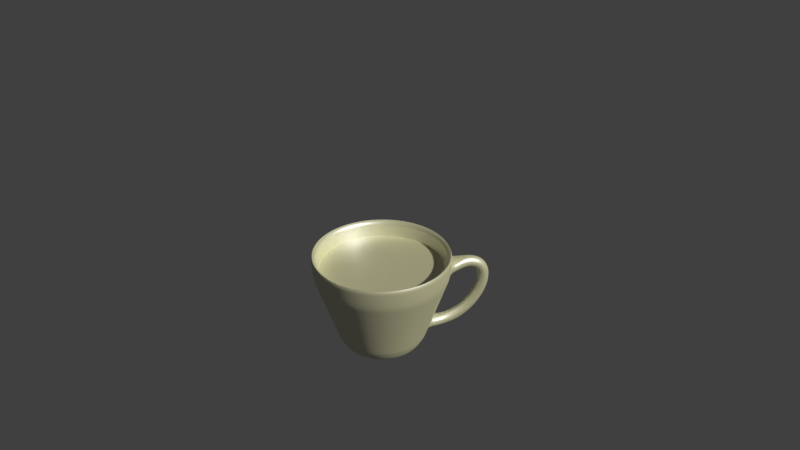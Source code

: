 # Source: Kopi.blend  (saved by Blender 2.79.0; exported with 4.5.12 LTS)
import bpy
from mathutils import Matrix  # noqa: F401  (used for matrix-valued properties, if any)

bpy.ops.wm.read_factory_settings(use_empty=True)
scene = bpy.context.scene
scene.name = 'Scene'

# ---- collections
col_collection_1 = bpy.data.collections.new('Collection 1'); scene.collection.children.link(col_collection_1)

# ---- materials (node trees are filled in below, after node groups)
mat_material_001 = bpy.data.materials.new('Material.001')
mat_material_001.alpha_threshold = 0.0
mat_material_001.roughness = 0.5

# ---- material node trees
mat_material_001.use_nodes = True; mat_material_001.node_tree.nodes.clear()
_N = mat_material_001.node_tree.nodes; _L = mat_material_001.node_tree.links
n0 = _N.new('ShaderNodeOutputMaterial'); n0.name = 'Material Output'; n0.location = (460, 300)
n1 = _N.new('ShaderNodeBsdfDiffuse'); n1.name = 'Diffuse BSDF'; n1.location = (10, 300)
n1.inputs[0].default_value = (0.8, 0.7726, 0.4214, 1.0)
n2 = _N.new('ShaderNodeMixShader'); n2.name = 'Mix Shader'; n2.location = (240, 317)
n3 = _N.new('ShaderNodeBsdfAnisotropic'); n3.name = 'Glossy BSDF'; n3.location = (25, 158)
n3.distribution = 'GGX'
n3.inputs[1].default_value = 0.4472
_L.new(n1.outputs[0], n2.inputs[1])
_L.new(n2.outputs[0], n0.inputs[0])
_L.new(n3.outputs[0], n2.inputs[2])
n0.is_active_output = True

# ---- world
world_world = bpy.data.worlds.new('World'); scene.world = world_world
world_world.color = (0.05088, 0.05088, 0.05088)
world_world.use_sun_shadow = False
world_world.sun_shadow_jitter_overblur = 0.0
world_world.cycles.sampling_method = 'MANUAL'

# ---- cameras
cam_camera = bpy.data.cameras.new('Camera')
cam_camera.clip_end = 100.0
cam_camera.lens = 35.0
cam_camera.sensor_width = 32.0
cam_camera.sensor_height = 18.0
cam_camera.ortho_scale = 7.314
cam_camera.dof.focus_distance = 0.0

# ---- meshes
me_circle_001 = bpy.data.meshes.new('Circle.001')
me_circle_001.from_pydata([(3.068e-09, 1.026, 0.0), (-0.2001, 1.006, 0.0), (-0.3926, 0.9478, 0.0), (-0.5699, 0.853, 0.0), (-0.7254, 0.7254, 0.0), (-0.853, 0.5699, 0.0), (-0.9478, 0.3926, 0.0), (-1.006, 0.2001, 0.0), (-1.026, 7.009e-08, 0.0), (-1.006, -0.2001, 0.0), (-0.9478, -0.3926, 0.0), (-0.853, -0.5699, 0.0), (-0.7254, -0.7254, 0.0), (-0.5699, -0.853, 0.0), (-0.3926, -0.9478, 0.0), (-0.2001, -1.006, 0.0), (3.373e-07, -1.026, 0.0), (0.2001, -1.006, 0.0), (0.3926, -0.9478, 0.0), (0.5699, -0.853, 0.0), (0.7254, -0.7254, 0.0), (0.853, -0.5699, 0.0), (0.9478, -0.3926, 0.0), (1.006, -0.2001, 0.0), (1.026, 9.832e-07, 0.0), (1.006, 0.2001, 0.0), (0.9478, 0.3926, 0.0), (0.853, 0.5699, 0.0), (0.7254, 0.7254, 0.0), (0.5699, 0.853, 0.0), (0.3926, 0.9478, 0.0), (0.2001, 1.006, 0.0), (-9.593e-08, 3.008e-07, 0.0), (-0.1719, 0.8643, -0.3135), (-1.622e-08, 0.8813, -0.3135), (-0.3372, 0.8142, -0.3135), (-0.4896, 0.7327, -0.3135), (-0.6231, 0.6231, -0.3135), (-0.7327, 0.4896, -0.3135), (-0.8142, 0.3372, -0.3135), (-0.8643, 0.1719, -0.3135), (-0.8813, 1.008e-07, -0.3135), (-0.8643, -0.1719, -0.3135), (-0.8142, -0.3372, -0.3135), (-0.7327, -0.4896, -0.3135), (-0.6231, -0.6231, -0.3135), (-0.4896, -0.7327, -0.3135), (-0.3372, -0.8142, -0.3135), (-0.1719, -0.8643, -0.3135), (2.709e-07, -0.8813, -0.3135), (0.1719, -0.8643, -0.3135), (0.3372, -0.8142, -0.3135), (0.4896, -0.7327, -0.3135), (0.6231, -0.6231, -0.3135), (0.7327, -0.4896, -0.3135), (0.8142, -0.3372, -0.3135), (0.8643, -0.1719, -0.3135), (0.8813, 8.852e-07, -0.3135), (0.8643, 0.1719, -0.3135), (0.8142, 0.3372, -0.3135), (0.7327, 0.4896, -0.3135), (0.6231, 0.6231, -0.3135), (0.4896, 0.7327, -0.3135), (0.3372, 0.8142, -0.3135), (0.1719, 0.8643, -0.3135), (-1.013e-07, 2.99e-07, -0.3135)], [], [(9, 32, 8), (23, 32, 22), (10, 32, 9), (24, 32, 23), (11, 32, 10), (25, 32, 24), (12, 32, 11), (26, 32, 25), (13, 32, 12), (27, 32, 26), (14, 32, 13), (1, 32, 0), (28, 32, 27), (15, 32, 14), (2, 32, 1), (29, 32, 28), (16, 32, 15), (3, 32, 2), (30, 32, 29), (17, 32, 16), (4, 32, 3), (31, 32, 30), (18, 32, 17), (5, 32, 4), (0, 32, 31), (19, 32, 18), (6, 32, 5), (20, 32, 19), (7, 32, 6), (21, 32, 20), (8, 32, 7), (22, 32, 21), (42, 41, 65), (56, 55, 65), (43, 42, 65), (57, 56, 65), (44, 43, 65), (58, 57, 65), (45, 44, 65), (59, 58, 65), (46, 45, 65), (60, 59, 65), (47, 46, 65), (33, 34, 65), (61, 60, 65), (48, 47, 65), (35, 33, 65), (62, 61, 65), (49, 48, 65), (36, 35, 65), (63, 62, 65), (50, 49, 65), (37, 36, 65), (64, 63, 65), (51, 50, 65), (38, 37, 65), (34, 64, 65), (52, 51, 65), (39, 38, 65), (53, 52, 65), (40, 39, 65), (54, 53, 65), (41, 40, 65), (55, 54, 65), (25, 24, 57, 58), (12, 11, 44, 45), (26, 25, 58, 59), (13, 12, 45, 46), (27, 26, 59, 60), (14, 13, 46, 47), (1, 0, 34, 33), (28, 27, 60, 61), (15, 14, 47, 48), (2, 1, 33, 35), (29, 28, 61, 62), (16, 15, 48, 49), (3, 2, 35, 36), (30, 29, 62, 63), (17, 16, 49, 50), (4, 3, 36, 37), (31, 30, 63, 64), (18, 17, 50, 51), (5, 4, 37, 38), (0, 31, 64, 34), (19, 18, 51, 52), (6, 5, 38, 39), (20, 19, 52, 53), (7, 6, 39, 40), (21, 20, 53, 54), (8, 7, 40, 41), (22, 21, 54, 55), (9, 8, 41, 42), (23, 22, 55, 56), (10, 9, 42, 43), (24, 23, 56, 57), (11, 10, 43, 44)])
_uv = me_circle_001.uv_layers.new(name='UVMap')
_uv.uv.foreach_set('vector', [0.2499, 0.4253, 0.4949, 0.4903, 0.2451, 0.4903, 0.74, 0.4253, 0.4949, 0.4903, 0.7258, 0.3628, 0.2641, 0.3628, 0.4949, 0.4903, 0.2499, 0.4253, 0.7448, 0.4903, 0.4949, 0.4903, 0.74, 0.4253, 0.2872, 0.3052, 0.4949, 0.4903, 0.2641, 0.3628, 0.74, 0.5553, 0.4949, 0.4903, 0.7448, 0.4903, 0.3182, 0.2547, 0.4949, 0.4903, 0.2872, 0.3052, 0.7258, 0.6178, 0.4949, 0.4903, 0.74, 0.5553, 0.3561, 0.2133, 0.4949, 0.4903, 0.3182, 0.2547, 0.7027, 0.6754, 0.4949, 0.4903, 0.7258, 0.6178, 0.3993, 0.1825, 0.4949, 0.4903, 0.3561, 0.2133, 0.4462, 0.817, 0.4949, 0.4903, 0.4949, 0.8234, 0.6716, 0.7259, 0.4949, 0.4903, 0.7027, 0.6754, 0.4462, 0.1635, 0.4949, 0.4903, 0.3993, 0.1825, 0.3993, 0.7981, 0.4949, 0.4903, 0.4462, 0.817, 0.6337, 0.7673, 0.4949, 0.4903, 0.6716, 0.7259, 0.4949, 0.1571, 0.4949, 0.4903, 0.4462, 0.1635, 0.3561, 0.7673, 0.4949, 0.4903, 0.3993, 0.7981, 0.5905, 0.7981, 0.4949, 0.4903, 0.6337, 0.7673, 0.5437, 0.1635, 0.4949, 0.4903, 0.4949, 0.1571, 0.3182, 0.7259, 0.4949, 0.4903, 0.3561, 0.7673, 0.5437, 0.817, 0.4949, 0.4903, 0.5905, 0.7981, 0.5905, 0.1825, 0.4949, 0.4903, 0.5437, 0.1635, 0.2872, 0.6754, 0.4949, 0.4903, 0.3182, 0.7259, 0.4949, 0.8234, 0.4949, 0.4903, 0.5437, 0.817, 0.6337, 0.2133, 0.4949, 0.4903, 0.5905, 0.1825, 0.2641, 0.6178, 0.4949, 0.4903, 0.2872, 0.6754, 0.6716, 0.2547, 0.4949, 0.4903, 0.6337, 0.2133, 0.2499, 0.5553, 0.4949, 0.4903, 0.2641, 0.6178, 0.7027, 0.3052, 0.4949, 0.4903, 0.6716, 0.2547, 0.2451, 0.4903, 0.4949, 0.4903, 0.2499, 0.5553, 0.7258, 0.3628, 0.4949, 0.4903, 0.7027, 0.3052, 0.3542, 0.01921, 0.4508, 0.0, 0.5, 0.5, 0.4508, 1.0, 0.3542, 0.9808, 0.5, 0.5, 0.2632, 0.05691, 0.3542, 0.01921, 0.5, 0.5, 0.5492, 1.0, 0.4508, 1.0, 0.5, 0.5, 0.1813, 0.1116, 0.2632, 0.05691, 0.5, 0.5, 0.6458, 0.9808, 0.5492, 1.0, 0.5, 0.5, 0.1116, 0.1813, 0.1813, 0.1116, 0.5, 0.5, 0.7368, 0.9431, 0.6458, 0.9808, 0.5, 0.5, 0.05691, 0.2632, 0.1116, 0.1813, 0.5, 0.5, 0.8187, 0.8884, 0.7368, 0.9431, 0.5, 0.5, 0.01921, 0.3542, 0.05691, 0.2632, 0.5, 0.5, 0.9808, 0.3542, 1.0, 0.4508, 0.5, 0.5, 0.8884, 0.8187, 0.8187, 0.8884, 0.5, 0.5, 0.0, 0.4508, 0.01921, 0.3542, 0.5, 0.5, 0.9431, 0.2632, 0.9808, 0.3542, 0.5, 0.5, 0.9431, 0.7368, 0.8884, 0.8187, 0.5, 0.5, 0.0, 0.5492, 0.0, 0.4508, 0.5, 0.5, 0.8884, 0.1813, 0.9431, 0.2632, 0.5, 0.5, 0.9808, 0.6458, 0.9431, 0.7368, 0.5, 0.5, 0.01921, 0.6458, 0.0, 0.5492, 0.5, 0.5, 0.8187, 0.1116, 0.8884, 0.1813, 0.5, 0.5, 1.0, 0.5492, 0.9808, 0.6458, 0.5, 0.5, 0.05691, 0.7368, 0.01921, 0.6458, 0.5, 0.5, 0.7368, 0.05691, 0.8187, 0.1116, 0.5, 0.5, 1.0, 0.4508, 1.0, 0.5492, 0.5, 0.5, 0.1116, 0.8187, 0.05691, 0.7368, 0.5, 0.5, 0.6458, 0.01921, 0.7368, 0.05691, 0.5, 0.5, 0.1813, 0.8884, 0.1116, 0.8187, 0.5, 0.5, 0.5492, 1.019e-07, 0.6458, 0.01921, 0.5, 0.5, 0.2632, 0.9431, 0.1813, 0.8884, 0.5, 0.5, 0.4508, 0.0, 0.5492, 1.019e-07, 0.5, 0.5, 0.3542, 0.9808, 0.2632, 0.9431, 0.5, 0.5, 0.74, 0.5553, 0.7448, 0.4903, 0.7448, 0.4903, 0.74, 0.5553, 0.3182, 0.2547, 0.2872, 0.3052, 0.2872, 0.3052, 0.3182, 0.2547, 0.7258, 0.6178, 0.74, 0.5553, 0.74, 0.5553, 0.7258, 0.6178, 0.3561, 0.2133, 0.3182, 0.2547, 0.3182, 0.2547, 0.3561, 0.2133, 0.7027, 0.6754, 0.7258, 0.6178, 0.7258, 0.6178, 0.7027, 0.6754, 0.3993, 0.1825, 0.3561, 0.2133, 0.3561, 0.2133, 0.3993, 0.1825, 0.4462, 0.817, 0.4949, 0.8234, 0.4949, 0.8234, 0.4462, 0.817, 0.6716, 0.7259, 0.7027, 0.6754, 0.7027, 0.6754, 0.6716, 0.7259, 0.4462, 0.1635, 0.3993, 0.1825, 0.3993, 0.1825, 0.4462, 0.1635, 0.3993, 0.7981, 0.4462, 0.817, 0.4462, 0.817, 0.3993, 0.7981, 0.6337, 0.7673, 0.6716, 0.7259, 0.6716, 0.7259, 0.6337, 0.7673, 0.4949, 0.1571, 0.4462, 0.1635, 0.4462, 0.1635, 0.4949, 0.1571, 0.3561, 0.7673, 0.3993, 0.7981, 0.3993, 0.7981, 0.3561, 0.7673, 0.5905, 0.7981, 0.6337, 0.7673, 0.6337, 0.7673, 0.5905, 0.7981, 0.5437, 0.1635, 0.4949, 0.1571, 0.4949, 0.1571, 0.5437, 0.1635, 0.3182, 0.7259, 0.3561, 0.7673, 0.3561, 0.7673, 0.3182, 0.7259, 0.5437, 0.817, 0.5905, 0.7981, 0.5905, 0.7981, 0.5437, 0.817, 0.5905, 0.1825, 0.5437, 0.1635, 0.5437, 0.1635, 0.5905, 0.1825, 0.2872, 0.6754, 0.3182, 0.7259, 0.3182, 0.7259, 0.2872, 0.6754, 0.4949, 0.8234, 0.5437, 0.817, 0.5437, 0.817, 0.4949, 0.8234, 0.6337, 0.2133, 0.5905, 0.1825, 0.5905, 0.1825, 0.6337, 0.2133, 0.2641, 0.6178, 0.2872, 0.6754, 0.2872, 0.6754, 0.2641, 0.6178, 0.6716, 0.2547, 0.6337, 0.2133, 0.6337, 0.2133, 0.6716, 0.2547, 0.2499, 0.5553, 0.2641, 0.6178, 0.2641, 0.6178, 0.2499, 0.5553, 0.7027, 0.3052, 0.6716, 0.2547, 0.6716, 0.2547, 0.7027, 0.3052, 0.2451, 0.4903, 0.2499, 0.5553, 0.2499, 0.5553, 0.2451, 0.4903, 0.7258, 0.3628, 0.7027, 0.3052, 0.7027, 0.3052, 0.7258, 0.3628, 0.2499, 0.4253, 0.2451, 0.4903, 0.2451, 0.4903, 0.2499, 0.4253, 0.74, 0.4253, 0.7258, 0.3628, 0.7258, 0.3628, 0.74, 0.4253, 0.2641, 0.3628, 0.2499, 0.4253, 0.2499, 0.4253, 0.2641, 0.3628, 0.7448, 0.4903, 0.74, 0.4253, 0.74, 0.4253, 0.7448, 0.4903, 0.2872, 0.3052, 0.2641, 0.3628, 0.2641, 0.3628, 0.2872, 0.3052])
me_circle_001.materials.append(mat_material_001)
me_circle_001.use_remesh_preserve_volume = False
me_circle_001.use_remesh_preserve_attributes = False
me_circle_001.use_mirror_vertex_groups = False
me_circle_001.update()
me_cubeziercurve = bpy.data.meshes.new('CUBezierCurve')
me_cubeziercurve.from_pydata([(-0.7323, -0.3325, -0.5837), (-0.7323, 0.3291, -0.583), (-0.8515, 0.337, -0.5432), (-1.028, 0.3486, -0.4846), (-1.028, -0.3521, -0.4853), (-0.8515, -0.3404, -0.5439), (-0.7886, -0.0915, -0.03369), (-0.7886, 0.0915, -0.03369), (-0.947, 0.183, -0.03632), (-1.105, 0.0915, -0.03896), (-1.105, -0.0915, -0.03896), (-0.947, -0.183, -0.03633), (-0.762, -0.0915, 0.1713), (-0.762, 0.0915, 0.1713), (-0.9098, 0.183, 0.2284), (-1.058, 0.0915, 0.2856), (-1.058, -0.0915, 0.2856), (-0.9098, -0.183, 0.2284), (-0.687, -0.0915, 0.2831), (-0.687, 0.0915, 0.2831), (-0.7913, 0.183, 0.4024), (-0.8956, 0.0915, 0.5217), (-0.8956, -0.0915, 0.5217), (-0.7913, -0.183, 0.4024), (-0.5695, -0.0915, 0.3397), (-0.5695, 0.0915, 0.3397), (-0.6107, 0.183, 0.4928), (-0.6519, 0.0915, 0.6458), (-0.6519, -0.0915, 0.6458), (-0.6107, -0.183, 0.4928), (-0.3999, -0.0915, 0.3487), (-0.3999, 0.0915, 0.3487), (-0.3873, 0.183, 0.5066), (-0.3747, 0.0915, 0.6646), (-0.3747, -0.0915, 0.6646), (-0.3873, -0.183, 0.5066), (-0.1917, -0.0915, 0.3013), (-0.1917, 0.0915, 0.3013), (-0.1404, 0.183, 0.4513), (-0.08919, 0.0915, 0.6012), (-0.0892, -0.0915, 0.6012), (-0.1404, -0.183, 0.4513), (0.02993, -0.0915, 0.1973), (0.02993, 0.0915, 0.1973), (0.1106, 0.183, 0.3337), (0.1914, 0.0915, 0.4701), (0.1914, -0.0915, 0.4701), (0.1106, -0.183, 0.3337), (0.241, -0.0915, 0.04317), (0.241, 0.0915, 0.04317), (0.3467, 0.183, 0.1612), (0.4524, 0.0915, 0.2793), (0.4524, -0.0915, 0.2793), (0.3467, -0.183, 0.1612), (0.4202, -0.0915, -0.1523), (0.4202, 0.0915, -0.1523), (0.5484, 0.183, -0.05905), (0.6766, 0.0915, 0.03418), (0.6766, -0.0915, 0.03418), (0.5484, -0.183, -0.05905), (0.5495, -0.0915, -0.3792), (0.5495, 0.0915, -0.3792), (0.6965, 0.183, -0.32), (0.8435, 0.0915, -0.2607), (0.8435, -0.0915, -0.2607), (0.6965, -0.183, -0.32), (0.6141, -0.0915, -0.63), (0.6141, 0.0915, -0.63), (0.7718, 0.183, -0.6144), (0.9295, 0.0915, -0.5987), (0.9295, -0.0915, -0.5987), (0.7718, -0.183, -0.6144), (0.6062, -0.2433, -1.03), (0.6062, 0.2408, -1.029), (0.7768, 0.2296, -1.086), (0.8913, 0.2165, -1.152), (0.8913, -0.2187, -1.153), (0.7768, -0.2319, -1.086), (1.109, 0.8906, -2.068), (1.109, 0.891, -2.423), (1.109, 0.7557, -2.75), (1.109, 0.5054, -3.001), (1.109, 0.1781, -3.137), (1.109, -0.1763, -3.137), (1.109, -0.5038, -3.002), (1.109, -0.7547, -2.752), (1.109, -0.8906, -2.424), (1.109, -0.891, -2.07), (1.109, -0.7557, -1.742), (1.109, -0.5054, -1.492), (1.109, -0.1781, -1.356), (1.109, 0.1763, -1.355), (1.109, 0.5038, -1.491), (1.109, 0.7547, -1.741), (-1.473, 1.721, -1.902), (-1.473, 1.722, -2.587), (-1.473, 1.46, -3.22), (-1.473, 0.9766, -3.705), (-1.473, 0.3441, -3.967), (-1.473, -0.3407, -3.968), (-1.473, -0.9736, -3.707), (-1.473, -1.458, -3.223), (-1.473, -1.721, -2.59), (-1.473, -1.722, -1.906), (-1.473, -1.46, -1.273), (-1.473, -0.9766, -0.788), (-1.473, -0.3441, -0.5253), (-1.473, 0.3407, -0.5246), (-1.473, 0.9736, -0.786), (-1.473, 1.458, -1.27), (-1.04, -0.9596, -3.686), (-1.04, -1.437, -3.209), (-1.04, 0.9596, -0.807), (-1.04, 1.437, -1.284), (-1.04, -1.696, -2.586), (-1.04, 1.696, -1.907), (-1.04, 1.697, -2.582), (-1.04, -1.697, -1.911), (-1.04, 1.439, -3.206), (-1.04, -1.439, -1.287), (-1.04, 0.9625, -3.684), (-1.04, -0.9625, -0.8089), (-1.04, 0.3392, -3.943), (-1.04, -0.3392, -0.55), (-1.04, -0.3358, -3.943), (-1.04, 0.3358, -0.5493), (0.7492, -0.9324, -2.871), (0.7492, 0.9324, -1.622), (0.7492, -1.1, -2.466), (0.7492, 1.101, -2.464), (0.7492, -1.101, -2.029), (0.7492, 0.9336, -2.869), (0.7492, -0.9336, -1.624), (0.7492, 0.6243, -3.179), (0.7492, -0.6243, -1.314), (0.7492, 0.22, -3.347), (0.7492, -0.22, -1.146), (0.7492, -0.2178, -3.347), (0.7492, 0.2178, -1.146), (0.7492, -0.6225, -3.18), (0.7492, 0.6225, -1.313), (0.7492, 1.1, -2.026), (1.109, 1.242e-08, -2.246), (-1.473, 0.9736, -0.786), (-1.473, 0.3407, -0.5246), (-1.473, -0.3441, -0.5253), (-1.473, -0.9766, -0.788), (-1.473, -1.46, -1.273), (-1.473, -1.722, -1.906), (-1.473, -1.721, -2.59), (-1.473, -1.458, -3.223), (-1.473, -0.9736, -3.707), (-1.473, -0.3407, -3.968), (-1.473, 0.3441, -3.967), (-1.473, 0.9766, -3.705), (-1.473, 1.46, -3.22), (-1.473, 1.722, -2.587), (-1.473, 1.721, -1.902), (-1.473, 1.458, -1.27), (-1.473, 0.3441, -3.967), (-1.473, -0.9766, -0.788), (-1.473, 0.9766, -3.705), (-1.473, -1.46, -1.273), (-1.473, 1.46, -3.22), (-1.473, -1.722, -1.906), (-1.473, 1.721, -1.902), (-1.473, 1.722, -2.587), (-1.473, -1.721, -2.59), (-1.473, 1.458, -1.27), (-1.473, -1.458, -3.223), (-1.473, 0.3407, -0.5246), (-1.473, 0.9736, -0.786), (-1.473, -0.3407, -3.968), (-1.473, -0.9736, -3.707), (-1.473, -0.3441, -0.5253), (1.109, 0.891, -2.423), (1.109, 0.8906, -2.068), (1.109, 0.7557, -2.75), (1.109, 0.5054, -3.001), (1.109, 0.1781, -3.137), (1.109, -0.1763, -3.137), (1.109, -0.5038, -3.002), (1.109, -0.7547, -2.752), (1.109, -0.8906, -2.424), (1.109, -0.891, -2.07), (1.109, -0.7557, -1.742), (1.109, -0.5054, -1.492), (1.109, -0.1781, -1.356), (1.109, 0.1763, -1.355), (1.109, 0.5038, -1.491), (1.109, 0.7547, -1.741), (-1.473, 1.722, -2.587), (-1.473, 1.721, -1.902), (-1.473, 1.46, -3.22), (-1.473, 0.9766, -3.705), (-1.473, 0.3441, -3.967), (-1.473, -0.3407, -3.968), (-1.473, -0.9736, -3.707), (-1.473, -1.458, -3.223), (-1.473, -1.721, -2.59), (-1.473, -1.722, -1.906), (-1.473, -1.46, -1.273), (-1.473, -0.9766, -0.788), (-1.473, -0.3441, -0.5253), (-1.473, 0.3407, -0.5246), (-1.473, 0.9736, -0.786), (-1.473, 1.458, -1.27), (-1.04, -0.9596, -3.686), (0.7492, -0.9324, -2.871), (-1.04, 0.9596, -0.807), (0.7492, 0.9324, -1.622), (0.7492, -1.1, -2.466), (-1.04, 1.696, -1.907), (0.7492, 1.101, -2.464), (0.7492, -1.101, -2.029), (0.7492, 0.9336, -2.869), (0.7492, -0.9336, -1.624), (0.7492, 0.6243, -3.179), (0.7492, -0.6243, -1.314), (0.7492, 0.22, -3.347), (0.7492, -0.22, -1.146), (0.7492, -0.2178, -3.347), (0.7492, 0.2178, -1.146), (0.7492, -0.6225, -3.18), (-1.04, -1.437, -3.209), (0.7492, 0.6225, -1.313), (-1.04, 1.437, -1.284), (-1.04, -1.696, -2.586), (0.7492, 1.1, -2.026), (-1.04, 1.697, -2.582), (-1.04, -1.697, -1.911), (-1.04, 1.439, -3.206), (-1.04, -1.439, -1.287), (-1.04, 0.9625, -3.684), (-1.04, -0.9625, -0.8089), (-1.04, 0.3392, -3.943), (-1.04, -0.3392, -0.55), (-1.04, -0.3358, -3.943), (-1.04, 0.3358, -0.5493), (-1.473, 0.3441, -3.967), (-1.473, -0.9766, -0.788), (-1.473, 0.9766, -3.705), (-1.473, -1.46, -1.273), (-1.473, 1.46, -3.22), (-1.473, -1.722, -1.906), (-1.473, 1.721, -1.902), (-1.473, 1.722, -2.587), (-1.473, -1.721, -2.59), (-1.473, 1.458, -1.27), (-1.473, -1.458, -3.223), (-1.473, 0.3407, -0.5246), (-1.473, 0.9736, -0.786), (-1.473, -0.3407, -3.968), (-1.473, -0.9736, -3.707), (-1.473, -0.3441, -0.5253), (1.109, 1.242e-08, -2.246), (1.109, 0.891, -2.423), (1.109, 0.8906, -2.068), (1.109, 0.7557, -2.75), (1.109, 0.5054, -3.001), (1.109, 0.1781, -3.137), (1.109, -0.1763, -3.137), (1.109, -0.5038, -3.002), (1.109, -0.7547, -2.752), (1.109, -0.8906, -2.424), (1.109, -0.891, -2.07), (1.109, -0.7557, -1.742), (1.109, -0.5054, -1.492), (1.109, -0.1781, -1.356), (1.109, 0.1763, -1.355), (1.109, 0.5038, -1.491), (1.109, 0.7547, -1.741), (-1.473, 1.722, -2.587), (-1.473, 1.721, -1.902), (-1.473, 1.46, -3.22), (-1.473, 0.9766, -3.705), (-1.473, 0.3441, -3.967), (-1.473, -0.3407, -3.968), (-1.473, -0.9736, -3.707), (-1.473, -1.458, -3.223), (-1.473, -1.721, -2.59), (-1.473, -1.722, -1.906), (-1.473, -1.46, -1.273), (-1.473, -0.9766, -0.788), (-1.473, -0.3441, -0.5253), (-1.473, 0.3407, -0.5246), (-1.473, 0.9736, -0.786), (-1.473, 1.458, -1.27), (-1.04, -0.9596, -3.686), (0.7492, -0.9324, -2.871), (-1.04, 0.9596, -0.807), (0.7492, 0.9324, -1.622), (0.7492, -1.1, -2.466), (-1.04, 1.696, -1.907), (0.7492, 1.101, -2.464), (0.7492, -1.101, -2.029), (0.7492, 0.9336, -2.869), (0.7492, -0.9336, -1.624), (0.7492, 0.6243, -3.179), (0.7492, -0.6243, -1.314), (0.7492, 0.22, -3.347), (0.7492, -0.22, -1.146), (0.7492, -0.2178, -3.347), (0.7492, 0.2178, -1.146), (0.7492, -0.6225, -3.18), (-1.04, -1.437, -3.209), (0.7492, 0.6225, -1.313), (-1.04, 1.437, -1.284), (-1.04, -1.696, -2.586), (0.7492, 1.1, -2.026), (-1.04, 1.697, -2.582), (-1.04, -1.697, -1.911), (-1.04, 1.439, -3.206), (-1.04, -1.439, -1.287), (-1.04, 0.9625, -3.684), (-1.04, -0.9625, -0.8089), (-1.04, 0.3392, -3.943), (-1.04, -0.3392, -0.55), (-1.04, -0.3358, -3.943), (-1.04, 0.3358, -0.5493), (-1.473, 0.3441, -3.967), (-1.473, -0.9766, -0.788), (-1.473, 0.9766, -3.705), (-1.473, -1.46, -1.273), (-1.473, 1.46, -3.22), (-1.473, -1.722, -1.906), (-1.473, 1.721, -1.902), (-1.473, 1.722, -2.587), (-1.473, -1.721, -2.59), (-1.473, 1.458, -1.27), (-1.473, -1.458, -3.223), (-1.473, 0.3407, -0.5246), (-1.473, 0.9736, -0.786), (-1.473, -0.3407, -3.968), (-1.473, -0.9736, -3.707), (-1.473, -0.3441, -0.5253), (1.109, 1.242e-08, -2.246), (-1.473, 1.721, -1.902), (-1.473, 1.458, -1.27), (-1.473, 0.9736, -0.786), (-1.473, 0.3407, -0.5246), (-1.473, -0.3441, -0.5253), (-1.473, -0.9766, -0.788), (-1.473, -1.46, -1.273), (-1.473, -1.722, -1.906), (-1.473, -1.721, -2.59), (-1.473, -1.458, -3.223), (-1.473, -0.9736, -3.707), (-1.473, -0.3407, -3.968), (-1.473, 0.3441, -3.967), (-1.473, 0.9766, -3.705), (-1.473, 1.46, -3.22), (-1.473, 1.722, -2.587), (-1.473, 0.9766, -3.705), (-1.473, -1.46, -1.273), (-1.473, 0.3441, -3.967), (-1.473, -0.9766, -0.788), (-1.473, -0.3407, -3.968), (-1.473, -0.3441, -0.5253), (-1.473, -0.9736, -3.707), (-1.473, 0.3407, -0.5246), (-1.473, -1.458, -3.223), (-1.473, 1.721, -1.902), (-1.473, 0.9736, -0.786), (-1.473, 1.458, -1.27), (-1.473, -1.721, -2.59), (-1.473, -1.722, -1.906), (-1.473, 1.722, -2.587), (-1.473, 1.46, -3.22), (1.109, 0.891, -2.423), (1.109, 0.8906, -2.068), (1.109, 0.7557, -2.75), (1.109, 0.5054, -3.001), (1.109, 0.1781, -3.137), (1.109, -0.1763, -3.137), (1.109, -0.5038, -3.002), (1.109, -0.7547, -2.752), (1.109, -0.8906, -2.424), (1.109, -0.891, -2.07), (1.109, -0.7557, -1.742), (1.109, -0.5054, -1.492), (1.109, -0.1781, -1.356), (1.109, 0.1763, -1.355), (1.109, 0.5038, -1.491), (1.109, 0.7547, -1.741), (-1.473, 1.722, -2.587), (-1.473, 1.721, -1.902), (-1.473, 1.46, -3.22), (-1.473, 0.9766, -3.705), (-1.473, 0.3441, -3.967), (-1.473, -0.3407, -3.968), (-1.473, -0.9736, -3.707), (-1.473, -1.458, -3.223), (-1.473, -1.721, -2.59), (-1.473, -1.722, -1.906), (-1.473, -1.46, -1.273), (-1.473, -0.9766, -0.788), (-1.473, -0.3441, -0.5253), (-1.473, 0.3407, -0.5246), (-1.473, 0.9736, -0.786), (-1.473, 1.458, -1.27), (-1.04, -0.9596, -3.686), (0.7492, -0.9324, -2.871), (-1.04, 0.9596, -0.807), (0.7492, 0.9324, -1.622), (0.7492, -1.1, -2.466), (-1.04, 1.696, -1.907), (0.7492, 1.101, -2.464), (0.7492, -1.101, -2.029), (0.7492, 0.9336, -2.869), (0.7492, -0.9336, -1.624), (0.7492, 0.6243, -3.179), (0.7492, -0.6243, -1.314), (0.7492, 0.22, -3.347), (0.7492, -0.22, -1.146), (0.7492, -0.2178, -3.347), (0.7492, 0.2178, -1.146), (0.7492, -0.6225, -3.18), (-1.04, -1.437, -3.209), (0.7492, 0.6225, -1.313), (-1.04, 1.437, -1.284), (-1.04, -1.696, -2.586), (0.7492, 1.1, -2.026), (-1.04, 1.697, -2.582), (-1.04, -1.697, -1.911), (-1.04, 1.439, -3.206), (-1.04, -1.439, -1.287), (-1.04, 0.9625, -3.684), (-1.04, -0.9625, -0.8089), (-1.04, 0.3392, -3.943), (-1.04, -0.3392, -0.55), (-1.04, -0.3358, -3.943), (-1.04, 0.3358, -0.5493), (1.109, 1.242e-08, -2.246), (1.172, 0.931, -2.431), (1.172, 0.9306, -2.06), (1.172, 0.7896, -2.773), (1.172, 0.5281, -3.035), (1.172, 0.1861, -3.177), (1.172, -0.1842, -3.177), (1.172, -0.5265, -3.036), (1.172, -0.7886, -2.774), (1.172, -0.9306, -2.432), (1.172, -0.931, -2.062), (1.172, -0.7896, -1.72), (1.172, -0.5281, -1.458), (1.172, -0.1861, -1.316), (1.172, 0.1842, -1.315), (1.172, 0.5265, -1.457), (1.172, 0.7886, -1.718), (-1.469, 1.786, -2.6), (-1.469, 1.786, -1.889), (-1.469, 1.515, -3.257), (-1.469, 1.013, -3.759), (-1.469, 0.3571, -4.032), (-1.469, -0.3535, -4.033), (-1.469, -1.01, -3.762), (-1.469, -1.513, -3.26), (-1.469, -1.786, -2.603), (-1.469, -1.786, -1.893), (-1.469, -1.515, -1.236), (-1.469, -1.013, -0.7331), (-1.469, -0.3571, -0.4605), (-1.469, 0.3535, -0.4598), (-1.469, 1.01, -0.7311), (-1.469, 1.513, -1.233), (-1.028, -0.9962, -3.741), (0.7768, -0.9829, -2.904), (-1.028, 0.9962, -0.7521), (0.7768, 0.9829, -1.588), (0.7768, -1.16, -2.478), (-1.028, 1.761, -1.894), (0.7768, 1.16, -2.476), (0.7768, -1.16, -2.017), (0.7768, 0.9842, -2.902), (0.7768, -0.9842, -1.59), (0.7768, 0.6582, -3.229), (0.7768, -0.6582, -1.263), (0.7768, 0.2319, -3.406), (0.7768, -0.2296, -3.407), (0.7768, -0.6562, -3.231), (-1.028, -1.492, -3.246), (0.7768, 0.6562, -1.262), (-1.028, 1.492, -1.247), (-1.028, -1.761, -2.598), (0.7768, 1.16, -2.014), (-1.028, 1.762, -2.595), (-1.028, -1.762, -1.898), (-1.028, 1.494, -3.243), (-1.028, -1.494, -1.25), (-1.028, 0.9993, -3.739), (-1.028, -0.9993, -0.7541), (-1.028, 0.3521, -4.007), (-1.028, -0.3486, -4.008), (-1.527, 0.3514, -4.003), (-1.527, -0.997, -0.7574), (-1.527, 0.997, -3.735), (-1.527, -1.491, -1.252), (-1.527, 1.491, -3.24), (-1.527, -1.758, -1.899), (-1.527, 1.757, -1.895), (-1.527, 1.758, -2.594), (-1.527, -1.757, -2.598), (-1.527, 1.489, -1.249), (-1.527, -1.489, -3.243), (-1.527, 0.3478, -0.4885), (-1.527, 0.994, -0.7554), (-1.527, -0.3478, -4.004), (-1.527, -0.994, -3.737), (-1.527, -0.3514, -0.4892), (1.174, 1.242e-08, -2.246), (-1.527, 1.757, -1.895), (-1.527, 1.489, -1.249), (-1.527, 0.994, -0.7554), (-1.527, 0.3478, -0.4885), (-1.527, -0.3514, -0.4892), (-1.527, -0.997, -0.7574), (-1.527, -1.491, -1.252), (-1.527, -1.758, -1.899), (-1.527, -1.757, -2.598), (-1.527, -1.489, -3.243), (-1.527, -0.994, -3.737), (-1.527, -0.3478, -4.004), (-1.527, 0.3514, -4.003), (-1.527, 0.997, -3.735), (-1.527, 1.491, -3.24), (-1.527, 1.758, -2.594), (-1.527, 0.997, -3.735), (-1.527, -1.491, -1.252), (-1.527, 0.3514, -4.003), (-1.527, -0.997, -0.7574), (-1.527, -0.3478, -4.004), (-1.527, -0.3514, -0.4892), (-1.527, -0.994, -3.737), (-1.527, 0.3478, -0.4885), (-1.527, -1.489, -3.243), (-1.527, 1.757, -1.895), (-1.527, 0.994, -0.7554), (-1.527, 1.489, -1.249), (-1.527, -1.757, -2.598), (-1.527, -1.758, -1.899), (-1.527, 1.758, -2.594), (-1.527, 1.491, -3.24), (1.045, 0.851, -2.415), (1.045, 0.8507, -2.076), (1.045, 0.7218, -2.728), (1.045, 0.4827, -2.967), (1.045, 0.1701, -3.097), (1.045, -0.1684, -3.097), (1.045, -0.4812, -2.968), (1.045, -0.7208, -2.729), (1.045, -0.8507, -2.416), (1.045, -0.851, -2.078), (1.045, -0.7218, -1.765), (1.045, -0.4827, -1.525), (1.045, -0.1701, -1.396), (1.045, 0.1684, -1.395), (1.045, 0.4812, -1.525), (1.045, 0.7208, -1.764), (-1.477, 1.657, -2.574), (-1.477, 1.656, -1.915), (-1.477, 1.405, -3.183), (-1.477, 0.9398, -3.65), (-1.477, 0.3312, -3.903), (-1.477, -0.3278, -3.903), (-1.477, -0.937, -3.652), (-1.477, -1.403, -3.186), (-1.477, -1.656, -2.578), (-1.477, -1.657, -1.918), (-1.477, -1.405, -1.309), (-1.477, -0.9398, -0.8428), (-1.477, -0.3312, -0.59), (-1.477, 0.3278, -0.5893), (-1.477, 0.937, -0.8409), (-1.477, 1.403, -1.306), (-1.296, -0.923, -3.631), (0.7215, -0.8818, -2.837), (-1.296, 0.923, -0.8619), (0.7215, 0.8818, -1.656), (0.7215, -1.041, -2.454), (-1.296, 1.632, -1.92), (0.7215, 1.041, -2.452), (0.7215, -1.041, -2.04), (0.7215, 0.883, -2.835), (0.7215, -0.883, -1.658), (0.7215, 0.5905, -3.128), (0.7215, -0.5905, -1.364), (0.7215, 0.2081, -3.287), (0.7215, -0.2081, -1.206), (0.7215, -0.206, -3.287), (0.7215, 0.206, -1.205), (0.7215, -0.5887, -3.129), (-1.296, -1.383, -3.172), (0.7215, 0.5887, -1.363), (-1.296, 1.383, -1.32), (-1.296, -1.632, -2.573), (0.7215, 1.041, -2.038), (-1.296, 1.632, -2.569), (-1.296, -1.632, -1.923), (-1.296, 1.384, -3.169), (-1.296, -1.384, -1.323), (-1.296, 0.9258, -3.629), (-1.296, -0.9258, -0.8637), (-1.296, 0.3263, -3.878), (-1.296, -0.3263, -0.6147), (-1.296, -0.323, -3.879), (-1.296, 0.323, -0.614), (1.043, 1.242e-08, -2.246), (-0.8515, -0.963, -3.691), (-0.8515, 0.963, -0.8018), (-0.8515, 1.702, -1.906), (-0.8515, -1.443, -3.212), (-0.8515, 1.443, -1.28), (-0.8515, -1.702, -2.587), (-0.8515, 1.703, -2.583), (-0.8515, -1.703, -1.909), (-0.8515, 1.444, -3.209), (-0.8515, -1.444, -1.283), (-0.8515, 0.966, -3.689), (-0.8515, -0.966, -0.8038), (-0.8515, 0.3404, -3.949), (-0.8515, -0.337, -3.949), (-0.7553, 0.232, -0.3584), (-0.7323, -1.409, -3.19), (-0.7323, 1.409, -1.303), (-0.7323, -1.663, -2.579), (-0.7323, 1.663, -2.575), (-0.7323, -1.663, -1.917), (-0.7323, 1.411, -3.187), (-0.7323, -1.411, -1.306), (-0.7323, 0.9434, -3.655), (-0.7323, -0.9434, -0.8375), (-0.7323, 0.3325, -3.909), (-1.059, -0.2456, -0.3028), (-0.7323, -0.3291, -3.91), (-0.8906, -0.2761, -0.3364), (-0.7323, -0.9406, -3.657), (-0.7323, 0.9406, -0.8355), (-0.7323, 1.663, -1.914), (0.8913, -0.9266, -2.867), (0.8913, 0.9266, -1.626), (0.8913, -1.094, -2.465), (0.8913, 1.094, -2.463), (0.8913, -1.094, -2.03), (0.8913, 0.9279, -2.865), (0.8913, -0.9279, -1.628), (0.8913, 0.6205, -3.173), (0.8913, -0.6205, -1.32), (0.8913, 0.2187, -3.34), (0.8913, -0.2165, -3.34), (0.8913, -0.6186, -3.174), (0.8913, 0.6186, -1.318), (0.8913, 1.094, -2.028), (0.6062, -1.031, -2.937), (0.6062, 1.031, -1.556), (0.6062, -1.217, -2.49), (0.6062, 1.217, -2.487), (0.6062, -1.217, -2.005), (0.6062, 1.032, -2.935), (0.6062, -1.032, -1.558), (0.6062, 0.6904, -3.277), (0.6062, -0.6904, -1.215), (0.6062, 0.2433, -3.463), (0.6062, -0.2408, -3.464), (0.6062, -0.6883, -3.279), (0.6062, 0.6883, -1.214), (0.6062, 1.217, -2.003), (-0.7553, -0.234, -0.3588), (-0.8906, 0.274, -0.336), (-1.059, 0.2435, -0.3024), (0.7747, 0.2098, -0.8852), (0.9075, -0.1645, -0.9169), (0.7747, -0.2111, -0.8854), (0.6095, -0.1787, -0.8594), (0.6095, 0.1773, -0.8592), (0.9075, 0.1633, -0.9166), (-1.376, -1.007, -3.757), (-1.376, 1.007, -0.7355), (-1.376, 1.781, -1.89), (-1.376, -1.509, -3.257), (-1.376, 1.509, -1.236), (-1.376, -1.781, -2.602), (-1.376, 1.781, -2.599), (-1.376, -1.781, -1.894), (-1.376, 1.511, -3.254), (-1.376, -1.511, -1.239), (-1.376, 1.01, -3.755), (-1.376, -1.01, -0.7376), (-1.376, 0.356, -4.027), (-1.376, -0.3524, -4.028), (-1.376, -0.356, -0.4658), (-1.376, 0.3524, -0.4651), (-0.611, -0.8398, -3.506), (-0.611, 0.8398, -0.9868), (-0.611, 1.484, -1.949), (-0.611, -1.258, -3.089), (-0.611, 1.258, -1.404), (-0.611, -1.484, -2.543), (-0.611, 1.485, -2.54), (-0.611, -1.485, -1.952), (-0.611, 1.26, -3.086), (-0.611, -1.26, -1.407), (-0.611, 0.8423, -3.504), (-0.611, -0.8423, -0.9885), (-0.611, 0.2968, -3.731), (-0.611, -0.2968, -0.7619), (-0.611, -0.2938, -3.731), (-0.611, 0.2938, -0.7613)], [], [(667, 6, 11, 635), (622, 7, 6, 667), (668, 8, 7, 622), (669, 9, 8, 668), (633, 10, 9, 669), (635, 11, 10, 633), (6, 12, 17, 11), (7, 13, 12, 6), (8, 14, 13, 7), (9, 15, 14, 8), (10, 16, 15, 9), (11, 17, 16, 10), (12, 18, 23, 17), (13, 19, 18, 12), (14, 20, 19, 13), (15, 21, 20, 14), (16, 22, 21, 15), (17, 23, 22, 16), (18, 24, 29, 23), (19, 25, 24, 18), (20, 26, 25, 19), (21, 27, 26, 20), (22, 28, 27, 21), (23, 29, 28, 22), (24, 30, 35, 29), (25, 31, 30, 24), (26, 32, 31, 25), (27, 33, 32, 26), (28, 34, 33, 27), (29, 35, 34, 28), (30, 36, 41, 35), (31, 37, 36, 30), (32, 38, 37, 31), (33, 39, 38, 32), (34, 40, 39, 33), (35, 41, 40, 34), (36, 42, 47, 41), (37, 43, 42, 36), (38, 44, 43, 37), (39, 45, 44, 38), (40, 46, 45, 39), (41, 47, 46, 40), (42, 48, 53, 47), (43, 49, 48, 42), (44, 50, 49, 43), (45, 51, 50, 44), (46, 52, 51, 45), (47, 53, 52, 46), (48, 54, 59, 53), (49, 55, 54, 48), (50, 56, 55, 49), (51, 57, 56, 50), (52, 58, 57, 51), (53, 59, 58, 52), (54, 60, 65, 59), (55, 61, 60, 54), (56, 62, 61, 55), (57, 63, 62, 56), (58, 64, 63, 57), (59, 65, 64, 58), (60, 66, 71, 65), (61, 67, 66, 60), (62, 68, 67, 61), (63, 69, 68, 62), (64, 70, 69, 63), (65, 71, 70, 64), (673, 72, 77, 672), (674, 73, 72, 673), (670, 74, 73, 674), (675, 75, 74, 670), (671, 76, 75, 675), (672, 77, 76, 671), (111, 110, 100, 101), (113, 112, 108, 109), (114, 111, 101, 102), (116, 115, 94, 95), (115, 113, 109, 94), (117, 114, 102, 103), (118, 116, 95, 96), (119, 117, 103, 104), (120, 118, 96, 97), (121, 119, 104, 105), (122, 120, 97, 98), (123, 121, 105, 106), (124, 122, 98, 99), (125, 123, 106, 107), (110, 124, 99, 100), (112, 125, 107, 108), (140, 138, 125, 112), (139, 137, 124, 110), (138, 136, 123, 125), (137, 135, 122, 124), (136, 134, 121, 123), (135, 133, 120, 122), (134, 132, 119, 121), (133, 131, 118, 120), (132, 130, 117, 119), (131, 129, 116, 118), (130, 128, 114, 117), (141, 127, 113, 115), (129, 141, 115, 116), (128, 126, 111, 114), (127, 140, 112, 113), (126, 139, 110, 111), (85, 84, 139, 126), (93, 92, 140, 127), (86, 85, 126, 128), (79, 78, 141, 129), (78, 93, 127, 141), (87, 86, 128, 130), (80, 79, 129, 131), (88, 87, 130, 132), (81, 80, 131, 133), (89, 88, 132, 134), (82, 81, 133, 135), (90, 89, 134, 136), (83, 82, 135, 137), (91, 90, 136, 138), (84, 83, 137, 139), (92, 91, 138, 140), (84, 85, 142), (92, 93, 142), (85, 86, 142), (78, 79, 142), (93, 78, 142), (86, 87, 142), (79, 80, 142), (87, 88, 142), (80, 81, 142), (88, 89, 142), (81, 82, 142), (89, 90, 142), (82, 83, 142), (90, 91, 142), (83, 84, 142), (91, 92, 142), (100, 99, 152, 151), (108, 107, 144, 143), (101, 100, 151, 150), (109, 108, 143, 158), (102, 101, 150, 149), (95, 94, 157, 156), (94, 109, 158, 157), (103, 102, 149, 148), (96, 95, 156, 155), (104, 103, 148, 147), (97, 96, 155, 154), (105, 104, 147, 146), (98, 97, 154, 153), (106, 105, 146, 145), (99, 98, 153, 152), (107, 106, 145, 144), (168, 248, 245, 165), (164, 244, 242, 162), (163, 243, 241, 161), (161, 241, 239, 159), (162, 242, 240, 160), (159, 239, 252, 172), (160, 240, 254, 174), (172, 252, 253, 173), (174, 254, 250, 170), (173, 253, 249, 169), (170, 250, 251, 171), (169, 249, 247, 167), (165, 245, 246, 166), (171, 251, 248, 168), (167, 247, 244, 164), (166, 246, 243, 163), (147, 162, 160, 146), (154, 161, 159, 153), (155, 163, 161, 154), (148, 164, 162, 147), (158, 168, 165, 157), (156, 166, 163, 155), (149, 167, 164, 148), (143, 171, 168, 158), (157, 165, 166, 156), (150, 169, 167, 149), (144, 170, 171, 143), (151, 173, 169, 150), (145, 174, 170, 144), (152, 172, 173, 151), (146, 160, 174, 145), (153, 159, 172, 152), (224, 198, 197, 207), (226, 206, 205, 209), (227, 199, 198, 224), (229, 191, 192, 212), (212, 192, 206, 226), (230, 200, 199, 227), (231, 193, 191, 229), (232, 201, 200, 230), (233, 194, 193, 231), (234, 202, 201, 232), (235, 195, 194, 233), (236, 203, 202, 234), (237, 196, 195, 235), (238, 204, 203, 236), (207, 197, 196, 237), (209, 205, 204, 238), (225, 209, 238, 222), (223, 207, 237, 221), (222, 238, 236, 220), (221, 237, 235, 219), (220, 236, 234, 218), (219, 235, 233, 217), (218, 234, 232, 216), (217, 233, 231, 215), (216, 232, 230, 214), (215, 231, 229, 213), (214, 230, 227, 211), (228, 212, 226, 210), (213, 229, 212, 228), (211, 227, 224, 208), (210, 226, 209, 225), (208, 224, 207, 223), (182, 208, 223, 181), (190, 210, 225, 189), (183, 211, 208, 182), (175, 213, 228, 176), (176, 228, 210, 190), (184, 214, 211, 183), (177, 215, 213, 175), (185, 216, 214, 184), (178, 217, 215, 177), (186, 218, 216, 185), (179, 219, 217, 178), (187, 220, 218, 186), (180, 221, 219, 179), (188, 222, 220, 187), (181, 223, 221, 180), (189, 225, 222, 188), (181, 255, 182), (189, 255, 190), (182, 255, 183), (176, 255, 175), (190, 255, 176), (183, 255, 184), (175, 255, 177), (184, 255, 185), (177, 255, 178), (185, 255, 186), (178, 255, 179), (186, 255, 187), (179, 255, 180), (187, 255, 188), (180, 255, 181), (188, 255, 189), (197, 253, 252, 196), (205, 251, 250, 204), (198, 249, 253, 197), (206, 248, 251, 205), (199, 247, 249, 198), (191, 246, 245, 192), (192, 245, 248, 206), (200, 244, 247, 199), (193, 243, 246, 191), (201, 242, 244, 200), (194, 241, 243, 193), (202, 240, 242, 201), (195, 239, 241, 194), (203, 254, 240, 202), (196, 252, 239, 195), (204, 250, 254, 203), (305, 288, 278, 279), (307, 290, 286, 287), (308, 305, 279, 280), (310, 293, 273, 272), (293, 307, 287, 273), (311, 308, 280, 281), (312, 310, 272, 274), (313, 311, 281, 282), (314, 312, 274, 275), (315, 313, 282, 283), (316, 314, 275, 276), (317, 315, 283, 284), (318, 316, 276, 277), (319, 317, 284, 285), (288, 318, 277, 278), (290, 319, 285, 286), (306, 303, 319, 290), (304, 302, 318, 288), (303, 301, 317, 319), (302, 300, 316, 318), (301, 299, 315, 317), (300, 298, 314, 316), (299, 297, 313, 315), (298, 296, 312, 314), (297, 295, 311, 313), (296, 294, 310, 312), (295, 292, 308, 311), (309, 291, 307, 293), (294, 309, 293, 310), (292, 289, 305, 308), (291, 306, 290, 307), (289, 304, 288, 305), (263, 262, 304, 289), (271, 270, 306, 291), (264, 263, 289, 292), (256, 257, 309, 294), (257, 271, 291, 309), (265, 264, 292, 295), (258, 256, 294, 296), (266, 265, 295, 297), (259, 258, 296, 298), (267, 266, 297, 299), (260, 259, 298, 300), (268, 267, 299, 301), (261, 260, 300, 302), (269, 268, 301, 303), (262, 261, 302, 304), (270, 269, 303, 306), (262, 263, 336), (270, 271, 336), (263, 264, 336), (257, 256, 336), (271, 257, 336), (264, 265, 336), (256, 258, 336), (265, 266, 336), (258, 259, 336), (266, 267, 336), (259, 260, 336), (267, 268, 336), (260, 261, 336), (268, 269, 336), (261, 262, 336), (269, 270, 336), (278, 277, 333, 334), (286, 285, 331, 332), (279, 278, 334, 330), (287, 286, 332, 329), (280, 279, 330, 328), (272, 273, 326, 327), (273, 287, 329, 326), (281, 280, 328, 325), (274, 272, 327, 324), (282, 281, 325, 323), (275, 274, 324, 322), (283, 282, 323, 321), (276, 275, 322, 320), (284, 283, 321, 335), (277, 276, 320, 333), (285, 284, 335, 331), (338, 364, 362, 337), (344, 366, 354, 343), (351, 368, 353, 350), (350, 353, 355, 349), (343, 354, 356, 342), (349, 355, 357, 348), (342, 356, 358, 341), (348, 357, 359, 347), (341, 358, 360, 340), (347, 359, 361, 346), (340, 360, 363, 339), (346, 361, 365, 345), (337, 362, 367, 352), (339, 363, 364, 338), (345, 365, 366, 344), (352, 367, 368, 351), (323, 343, 342, 321), (322, 350, 349, 320), (324, 351, 350, 322), (325, 344, 343, 323), (329, 338, 337, 326), (327, 352, 351, 324), (328, 345, 344, 325), (332, 339, 338, 329), (326, 337, 352, 327), (330, 346, 345, 328), (331, 340, 339, 332), (334, 347, 346, 330), (335, 341, 340, 331), (333, 348, 347, 334), (321, 342, 341, 335), (320, 349, 348, 333), (418, 392, 391, 401), (420, 400, 399, 403), (421, 393, 392, 418), (423, 385, 386, 406), (406, 386, 400, 420), (424, 394, 393, 421), (425, 387, 385, 423), (426, 395, 394, 424), (427, 388, 387, 425), (428, 396, 395, 426), (429, 389, 388, 427), (430, 397, 396, 428), (431, 390, 389, 429), (432, 398, 397, 430), (401, 391, 390, 431), (403, 399, 398, 432), (419, 403, 432, 416), (417, 401, 431, 415), (416, 432, 430, 414), (415, 431, 429, 413), (414, 430, 428, 412), (413, 429, 427, 411), (412, 428, 426, 410), (411, 427, 425, 409), (410, 426, 424, 408), (409, 425, 423, 407), (408, 424, 421, 405), (422, 406, 420, 404), (407, 423, 406, 422), (405, 421, 418, 402), (404, 420, 403, 419), (402, 418, 401, 417), (376, 402, 417, 375), (384, 404, 419, 383), (377, 405, 402, 376), (369, 407, 422, 370), (370, 422, 404, 384), (378, 408, 405, 377), (371, 409, 407, 369), (379, 410, 408, 378), (372, 411, 409, 371), (380, 412, 410, 379), (373, 413, 411, 372), (381, 414, 412, 380), (374, 415, 413, 373), (382, 416, 414, 381), (375, 417, 415, 374), (383, 419, 416, 382), (375, 433, 376), (383, 433, 384), (376, 433, 377), (370, 433, 369), (384, 433, 370), (377, 433, 378), (369, 433, 371), (378, 433, 379), (371, 433, 372), (379, 433, 380), (372, 433, 373), (380, 433, 381), (373, 433, 374), (381, 433, 382), (374, 433, 375), (382, 433, 383), (391, 359, 357, 390), (399, 363, 360, 398), (392, 361, 359, 391), (400, 364, 363, 399), (393, 365, 361, 392), (385, 367, 362, 386), (386, 362, 364, 400), (394, 366, 365, 393), (387, 368, 367, 385), (395, 354, 366, 394), (388, 353, 368, 387), (396, 356, 354, 395), (389, 355, 353, 388), (397, 358, 356, 396), (390, 357, 355, 389), (398, 360, 358, 397), (679, 457, 456, 676), (680, 465, 464, 677), (681, 458, 457, 679), (682, 450, 451, 678), (678, 451, 465, 680), (683, 459, 458, 681), (684, 452, 450, 682), (685, 460, 459, 683), (686, 453, 452, 684), (687, 461, 460, 685), (688, 454, 453, 686), (690, 462, 461, 687), (689, 455, 454, 688), (691, 463, 462, 690), (676, 456, 455, 689), (677, 464, 463, 691), (609, 468, 3, 2), (608, 466, 493, 621), (621, 493, 492, 620), (5, 4, 491, 619), (620, 492, 490, 618), (619, 491, 489, 617), (618, 490, 488, 616), (617, 489, 487, 615), (616, 488, 486, 614), (615, 487, 484, 613), (610, 471, 483, 612), (614, 486, 471, 610), (613, 484, 481, 611), (612, 483, 468, 609), (611, 481, 466, 608), (639, 467, 480, 650), (640, 469, 482, 651), (641, 470, 467, 639), (642, 472, 485, 652), (652, 485, 469, 640), (643, 473, 470, 641), (644, 474, 472, 642), (645, 475, 473, 643), (646, 476, 474, 644), (647, 477, 475, 645), (648, 478, 476, 646), (76, 77, 477, 647), (649, 479, 478, 648), (650, 480, 479, 649), (651, 482, 74, 75), (440, 510, 441), (448, 510, 449), (441, 510, 442), (435, 510, 434), (449, 510, 435), (442, 510, 443), (434, 510, 436), (443, 510, 444), (436, 510, 437), (444, 510, 445), (437, 510, 438), (445, 510, 446), (438, 510, 439), (446, 510, 447), (439, 510, 440), (447, 510, 448), (456, 508, 507, 455), (464, 506, 505, 463), (457, 504, 508, 456), (465, 503, 506, 464), (458, 502, 504, 457), (450, 501, 500, 451), (451, 500, 503, 465), (459, 499, 502, 458), (452, 498, 501, 450), (460, 497, 499, 459), (453, 496, 498, 452), (461, 495, 497, 460), (454, 494, 496, 453), (462, 509, 495, 461), (455, 507, 494, 454), (463, 505, 509, 462), (512, 511, 536, 538), (518, 517, 528, 540), (525, 524, 527, 542), (524, 523, 529, 527), (517, 516, 530, 528), (523, 522, 531, 529), (516, 515, 532, 530), (522, 521, 533, 531), (515, 514, 534, 532), (521, 520, 535, 533), (514, 513, 537, 534), (520, 519, 539, 535), (511, 526, 541, 536), (513, 512, 538, 537), (519, 518, 540, 539), (526, 525, 542, 541), (497, 495, 516, 517), (496, 494, 523, 524), (498, 496, 524, 525), (499, 497, 517, 518), (503, 500, 511, 512), (501, 498, 525, 526), (502, 499, 518, 519), (506, 503, 512, 513), (500, 501, 526, 511), (504, 502, 519, 520), (505, 506, 513, 514), (508, 504, 520, 521), (509, 505, 514, 515), (507, 508, 521, 522), (495, 509, 515, 516), (494, 507, 522, 523), (592, 575, 565, 566), (594, 577, 573, 574), (595, 592, 566, 567), (597, 580, 560, 559), (580, 594, 574, 560), (598, 595, 567, 568), (599, 597, 559, 561), (600, 598, 568, 569), (601, 599, 561, 562), (602, 600, 569, 570), (603, 601, 562, 563), (604, 602, 570, 571), (605, 603, 563, 564), (606, 604, 571, 572), (575, 605, 564, 565), (577, 606, 572, 573), (693, 707, 606, 577), (692, 706, 605, 575), (707, 705, 604, 606), (706, 704, 603, 605), (705, 703, 602, 604), (704, 702, 601, 603), (703, 701, 600, 602), (702, 700, 599, 601), (701, 699, 598, 600), (700, 698, 597, 599), (699, 697, 595, 598), (694, 696, 594, 580), (698, 694, 580, 597), (697, 695, 592, 595), (696, 693, 577, 594), (695, 692, 575, 592), (550, 549, 591, 576), (558, 557, 593, 578), (551, 550, 576, 579), (543, 544, 596, 581), (544, 558, 578, 596), (552, 551, 579, 582), (545, 543, 581, 583), (553, 552, 582, 584), (546, 545, 583, 585), (554, 553, 584, 586), (547, 546, 585, 587), (555, 554, 586, 588), (548, 547, 587, 589), (556, 555, 588, 590), (549, 548, 589, 591), (557, 556, 590, 593), (549, 550, 607), (557, 558, 607), (550, 551, 607), (544, 543, 607), (558, 544, 607), (551, 552, 607), (543, 545, 607), (552, 553, 607), (545, 546, 607), (553, 554, 607), (546, 547, 607), (554, 555, 607), (547, 548, 607), (555, 556, 607), (548, 549, 607), (556, 557, 607), (565, 564, 531, 533), (573, 572, 534, 537), (566, 565, 533, 535), (574, 573, 537, 538), (567, 566, 535, 539), (559, 560, 536, 541), (560, 574, 538, 536), (568, 567, 539, 540), (561, 559, 541, 542), (569, 568, 540, 528), (562, 561, 542, 527), (570, 569, 528, 530), (563, 562, 527, 529), (571, 570, 530, 532), (564, 563, 529, 531), (572, 571, 532, 534), (623, 611, 608, 636), (624, 612, 609, 637), (625, 613, 611, 623), (626, 614, 610, 638), (638, 610, 612, 624), (627, 615, 613, 625), (628, 616, 614, 626), (629, 617, 615, 627), (630, 618, 616, 628), (631, 619, 617, 629), (632, 620, 618, 630), (0, 5, 619, 631), (634, 621, 620, 632), (636, 608, 621, 634), (637, 609, 2, 1), (665, 637, 1, 73), (664, 636, 634, 663), (73, 1, 0, 72), (663, 634, 632, 662), (72, 0, 631, 661), (662, 632, 630, 660), (661, 631, 629, 659), (660, 630, 628, 658), (659, 629, 627, 657), (658, 628, 626, 656), (657, 627, 625, 655), (666, 638, 624, 654), (656, 626, 638, 666), (655, 625, 623, 653), (654, 624, 637, 665), (653, 623, 636, 664), (448, 651, 75, 447), (440, 650, 649, 439), (447, 75, 76, 446), (439, 649, 648, 438), (446, 76, 647, 445), (438, 648, 646, 437), (445, 647, 645, 444), (437, 646, 644, 436), (444, 645, 643, 443), (436, 644, 642, 434), (443, 643, 641, 442), (435, 652, 640, 449), (434, 642, 652, 435), (442, 641, 639, 441), (449, 640, 651, 448), (441, 639, 650, 440), (467, 653, 664, 480), (469, 654, 665, 482), (470, 655, 653, 467), (472, 656, 666, 485), (485, 666, 654, 469), (473, 657, 655, 470), (474, 658, 656, 472), (475, 659, 657, 473), (476, 660, 658, 474), (477, 661, 659, 475), (478, 662, 660, 476), (77, 72, 661, 477), (479, 663, 662, 478), (480, 664, 663, 479), (482, 665, 73, 74), (5, 635, 633, 4), (4, 633, 669, 3), (3, 669, 668, 2), (2, 668, 622, 1), (1, 622, 667, 0), (0, 667, 635, 5), (71, 672, 671, 70), (70, 671, 675, 69), (69, 675, 670, 68), (68, 670, 674, 67), (67, 674, 673, 66), (66, 673, 672, 71), (468, 677, 691, 3), (466, 676, 689, 493), (3, 691, 690, 4), (493, 689, 688, 492), (4, 690, 687, 491), (492, 688, 686, 490), (491, 687, 685, 489), (490, 686, 684, 488), (489, 685, 683, 487), (488, 684, 682, 486), (487, 683, 681, 484), (471, 678, 680, 483), (486, 682, 678, 471), (484, 681, 679, 481), (483, 680, 677, 468), (481, 679, 676, 466), (576, 591, 692, 695), (578, 593, 693, 696), (579, 576, 695, 697), (581, 596, 694, 698), (596, 578, 696, 694), (582, 579, 697, 699), (583, 581, 698, 700), (584, 582, 699, 701), (585, 583, 700, 702), (586, 584, 701, 703), (587, 585, 702, 704), (588, 586, 703, 705), (589, 587, 704, 706), (590, 588, 705, 707), (591, 589, 706, 692), (593, 590, 707, 693)])
me_cubeziercurve.polygons.foreach_set('use_smooth', [True] * 752)
me_cubeziercurve.materials.append(mat_material_001)
me_cubeziercurve.use_remesh_preserve_volume = False
me_cubeziercurve.use_remesh_preserve_attributes = False
me_cubeziercurve.use_mirror_vertex_groups = False
me_cubeziercurve.auto_texspace = False
me_cubeziercurve.update()

# ---- objects
ob_circle_001 = bpy.data.objects.new('Circle.001', me_circle_001)
ob_beziercurve = bpy.data.objects.new('BezierCurve', me_cubeziercurve)
ob_camera = bpy.data.objects.new('Camera', cam_camera)

# ---- transforms, parenting, visibility, modifiers, constraints
ob_circle_001.location = (-0.2483, -0.004237, 1.033)
ob_circle_001.scale = (0.699, 0.699, 0.699)
ob_circle_001.lineart.crease_threshold = 0.0
ob_beziercurve.location = (0.7462, -0.001646, 0.5401)
ob_beziercurve.rotation_euler = (-0.0, 1.571, 0.0)
ob_beziercurve.scale = (0.4404, 0.4404, 0.4404)
ob_beziercurve.lineart.crease_threshold = 0.0
_m = ob_beziercurve.modifiers.new('Subsurf', 'SUBSURF')
_m.uv_smooth = 'PRESERVE_CORNERS'
_m.quality = 2
_m.levels = 2
_m.show_only_control_edges = False
ob_camera.location = (-2.253, -8.024, 6.203)
ob_camera.rotation_euler = (1.06, 1.942e-06, -0.2701)
ob_camera.lock_rotations_4d = False
ob_camera.empty_display_type = 'ARROWS'
ob_camera.color = (0.0, 0.0, 0.0, 0.0)
ob_camera.display_type = 'WIRE'
ob_camera.lineart.crease_threshold = 0.0

# ---- collection membership
col_collection_1.objects.link(ob_circle_001)
col_collection_1.objects.link(ob_beziercurve)
col_collection_1.objects.link(ob_camera)

# ---- scene / render settings (as saved in the file)
scene.camera = ob_camera
scene.frame_start = 1; scene.frame_end = 250; scene.frame_set(1)
scene.render.engine = 'CYCLES'
scene.render.resolution_x = 1280
scene.render.resolution_y = 720
scene.render.dither_intensity = 0.0
scene.cycles.use_denoising = False
scene.cycles.samples = 200
scene.cycles.sampling_pattern = 'TABULATED_SOBOL'
scene.cycles.use_adaptive_sampling = False
scene.cycles.use_light_tree = False
scene.cycles.blur_glossy = 0.0
scene.cycles.sample_clamp_indirect = 0.0
scene.view_settings.view_transform = 'Standard'
bpy.context.view_layer.update()

# ---- added for rendering (the .blend has no usable light): sun
light_auto_sun = bpy.data.lights.new('AutoSun', 'SUN')
light_auto_sun.energy = 3.0
light_auto_sun.angle = 0.0523599
ob_auto_sun = bpy.data.objects.new('AutoSun', light_auto_sun)
scene.collection.objects.link(ob_auto_sun)
ob_auto_sun.rotation_euler = (0.872665, 0.174533, 0.523599)
bpy.context.view_layer.update()
